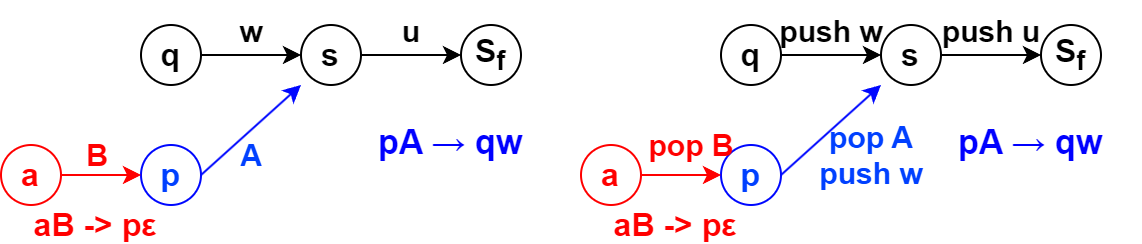

The diagram above was exported from draw.io. Its source (the exported page's mxGraphModel, read from the mxfile embedded in the PNG):
<mxGraphModel dx="965" dy="659" grid="1" gridSize="10" guides="1" tooltips="1" connect="1" arrows="1" fold="1" page="1" pageScale="1" pageWidth="827" pageHeight="1169" math="0" shadow="0">
  <root>
    <mxCell id="0" />
    <mxCell id="1" parent="0" />
    <mxCell id="mMwpd3kB2hD23WwPIFo9-4" style="edgeStyle=orthogonalEdgeStyle;rounded=0;orthogonalLoop=1;jettySize=auto;html=1;entryX=0;entryY=0.5;entryDx=0;entryDy=0;" parent="1" source="mMwpd3kB2hD23WwPIFo9-1" target="mMwpd3kB2hD23WwPIFo9-2" edge="1">
      <mxGeometry relative="1" as="geometry" />
    </mxCell>
    <mxCell id="mMwpd3kB2hD23WwPIFo9-1" value="&lt;b&gt;&lt;font style=&quot;font-size: 16px;&quot;&gt;q&lt;/font&gt;&lt;/b&gt;" style="ellipse;whiteSpace=wrap;html=1;aspect=fixed;" parent="1" vertex="1">
      <mxGeometry x="390" y="42" width="30" height="30" as="geometry" />
    </mxCell>
    <mxCell id="mMwpd3kB2hD23WwPIFo9-5" style="edgeStyle=orthogonalEdgeStyle;rounded=0;orthogonalLoop=1;jettySize=auto;html=1;entryX=0;entryY=0.5;entryDx=0;entryDy=0;" parent="1" source="mMwpd3kB2hD23WwPIFo9-2" target="mMwpd3kB2hD23WwPIFo9-3" edge="1">
      <mxGeometry relative="1" as="geometry" />
    </mxCell>
    <mxCell id="mMwpd3kB2hD23WwPIFo9-2" value="&lt;b&gt;&lt;font style=&quot;font-size: 16px;&quot;&gt;s&lt;/font&gt;&lt;/b&gt;" style="ellipse;whiteSpace=wrap;html=1;aspect=fixed;" parent="1" vertex="1">
      <mxGeometry x="470" y="42" width="30" height="30" as="geometry" />
    </mxCell>
    <mxCell id="mMwpd3kB2hD23WwPIFo9-3" value="&lt;b&gt;&lt;font style=&quot;font-size: 16px;&quot;&gt;S&lt;sub&gt;f&lt;/sub&gt;&lt;/font&gt;&lt;/b&gt;" style="ellipse;whiteSpace=wrap;html=1;aspect=fixed;" parent="1" vertex="1">
      <mxGeometry x="550" y="42" width="30" height="30" as="geometry" />
    </mxCell>
    <mxCell id="mMwpd3kB2hD23WwPIFo9-6" value="push w" style="text;html=1;align=center;verticalAlign=middle;resizable=0;points=[];autosize=1;strokeColor=none;fillColor=none;fontStyle=1;fontSize=15;" parent="1" vertex="1">
      <mxGeometry x="410" y="30" width="70" height="30" as="geometry" />
    </mxCell>
    <mxCell id="mMwpd3kB2hD23WwPIFo9-7" value="push u" style="text;html=1;align=center;verticalAlign=middle;resizable=0;points=[];autosize=1;strokeColor=none;fillColor=none;fontStyle=1;fontSize=15;" parent="1" vertex="1">
      <mxGeometry x="490" y="30" width="70" height="30" as="geometry" />
    </mxCell>
    <mxCell id="mMwpd3kB2hD23WwPIFo9-8" value="&lt;b&gt;&lt;font style=&quot;font-size: 16px;&quot;&gt;p&lt;/font&gt;&lt;/b&gt;" style="ellipse;whiteSpace=wrap;html=1;aspect=fixed;fontColor=#0040ff;strokeColor=#0008ff;" parent="1" vertex="1">
      <mxGeometry x="390" y="102" width="30" height="30" as="geometry" />
    </mxCell>
    <mxCell id="mMwpd3kB2hD23WwPIFo9-9" value="" style="endArrow=classic;html=1;rounded=0;exitX=1;exitY=0.5;exitDx=0;exitDy=0;fontColor=#0040ff;strokeColor=#0008ff;" parent="1" source="mMwpd3kB2hD23WwPIFo9-8" edge="1">
      <mxGeometry width="50" height="50" relative="1" as="geometry">
        <mxPoint x="420" y="122" as="sourcePoint" />
        <mxPoint x="470" y="72" as="targetPoint" />
      </mxGeometry>
    </mxCell>
    <mxCell id="mMwpd3kB2hD23WwPIFo9-10" value="pop A&lt;div&gt;push w&lt;/div&gt;" style="text;html=1;align=center;verticalAlign=middle;resizable=0;points=[];autosize=1;strokeColor=none;fillColor=none;fontStyle=1;fontSize=15;fontColor=#0040ff;" parent="1" vertex="1">
      <mxGeometry x="430" y="82" width="70" height="50" as="geometry" />
    </mxCell>
    <mxCell id="HvxLF_A0NFawozMyQ1yu-2" style="edgeStyle=orthogonalEdgeStyle;rounded=0;orthogonalLoop=1;jettySize=auto;html=1;entryX=0;entryY=0.5;entryDx=0;entryDy=0;fontColor=#ff0000;strokeColor=#FF0000;" edge="1" parent="1" source="HvxLF_A0NFawozMyQ1yu-1" target="mMwpd3kB2hD23WwPIFo9-8">
      <mxGeometry relative="1" as="geometry" />
    </mxCell>
    <mxCell id="HvxLF_A0NFawozMyQ1yu-1" value="&lt;b&gt;&lt;font style=&quot;font-size: 16px;&quot;&gt;a&lt;/font&gt;&lt;/b&gt;" style="ellipse;whiteSpace=wrap;html=1;aspect=fixed;fontColor=#ff0000;strokeColor=#FF0000;" vertex="1" parent="1">
      <mxGeometry x="320" y="102" width="30" height="30" as="geometry" />
    </mxCell>
    <mxCell id="HvxLF_A0NFawozMyQ1yu-3" value="pop B" style="text;html=1;align=center;verticalAlign=middle;resizable=0;points=[];autosize=1;strokeColor=none;fillColor=none;fontStyle=1;fontSize=15;fontColor=#ff0000;" vertex="1" parent="1">
      <mxGeometry x="345" y="87" width="60" height="30" as="geometry" />
    </mxCell>
    <mxCell id="HvxLF_A0NFawozMyQ1yu-4" value="aB -&amp;gt; pε" style="text;html=1;align=center;verticalAlign=middle;whiteSpace=wrap;rounded=0;fontColor=#ff0000;strokeColor=none;fontSize=16;fontStyle=1" vertex="1" parent="1">
      <mxGeometry x="325" y="132" width="85" height="20" as="geometry" />
    </mxCell>
    <mxCell id="HvxLF_A0NFawozMyQ1yu-6" value="&lt;b style=&quot;font-size: 17px;&quot;&gt;pA → qw&lt;/b&gt;" style="text;html=1;align=center;verticalAlign=middle;whiteSpace=wrap;rounded=0;fontSize=17;fontColor=#0000ff;" vertex="1" parent="1">
      <mxGeometry x="490" y="92" width="110" height="20" as="geometry" />
    </mxCell>
    <mxCell id="HvxLF_A0NFawozMyQ1yu-8" style="edgeStyle=orthogonalEdgeStyle;rounded=0;orthogonalLoop=1;jettySize=auto;html=1;entryX=0;entryY=0.5;entryDx=0;entryDy=0;" edge="1" source="HvxLF_A0NFawozMyQ1yu-9" target="HvxLF_A0NFawozMyQ1yu-11" parent="1">
      <mxGeometry relative="1" as="geometry" />
    </mxCell>
    <mxCell id="HvxLF_A0NFawozMyQ1yu-9" value="&lt;b&gt;&lt;font style=&quot;font-size: 16px;&quot;&gt;q&lt;/font&gt;&lt;/b&gt;" style="ellipse;whiteSpace=wrap;html=1;aspect=fixed;" vertex="1" parent="1">
      <mxGeometry x="100" y="42" width="30" height="30" as="geometry" />
    </mxCell>
    <mxCell id="HvxLF_A0NFawozMyQ1yu-10" style="edgeStyle=orthogonalEdgeStyle;rounded=0;orthogonalLoop=1;jettySize=auto;html=1;entryX=0;entryY=0.5;entryDx=0;entryDy=0;" edge="1" source="HvxLF_A0NFawozMyQ1yu-11" target="HvxLF_A0NFawozMyQ1yu-12" parent="1">
      <mxGeometry relative="1" as="geometry" />
    </mxCell>
    <mxCell id="HvxLF_A0NFawozMyQ1yu-11" value="&lt;b&gt;&lt;font style=&quot;font-size: 16px;&quot;&gt;s&lt;/font&gt;&lt;/b&gt;" style="ellipse;whiteSpace=wrap;html=1;aspect=fixed;" vertex="1" parent="1">
      <mxGeometry x="180" y="42" width="30" height="30" as="geometry" />
    </mxCell>
    <mxCell id="HvxLF_A0NFawozMyQ1yu-12" value="&lt;b&gt;&lt;font style=&quot;font-size: 16px;&quot;&gt;S&lt;sub&gt;f&lt;/sub&gt;&lt;/font&gt;&lt;/b&gt;" style="ellipse;whiteSpace=wrap;html=1;aspect=fixed;" vertex="1" parent="1">
      <mxGeometry x="260" y="42" width="30" height="30" as="geometry" />
    </mxCell>
    <mxCell id="HvxLF_A0NFawozMyQ1yu-13" value="w" style="text;html=1;align=center;verticalAlign=middle;resizable=0;points=[];autosize=1;strokeColor=none;fillColor=none;fontStyle=1;fontSize=15;" vertex="1" parent="1">
      <mxGeometry x="140" y="30" width="30" height="30" as="geometry" />
    </mxCell>
    <mxCell id="HvxLF_A0NFawozMyQ1yu-14" value="u" style="text;html=1;align=center;verticalAlign=middle;resizable=0;points=[];autosize=1;strokeColor=none;fillColor=none;fontStyle=1;fontSize=15;" vertex="1" parent="1">
      <mxGeometry x="220" y="30" width="30" height="30" as="geometry" />
    </mxCell>
    <mxCell id="HvxLF_A0NFawozMyQ1yu-15" value="&lt;b&gt;&lt;font style=&quot;font-size: 16px;&quot;&gt;p&lt;/font&gt;&lt;/b&gt;" style="ellipse;whiteSpace=wrap;html=1;aspect=fixed;fontColor=#0040ff;strokeColor=#0008ff;" vertex="1" parent="1">
      <mxGeometry x="100" y="102" width="30" height="30" as="geometry" />
    </mxCell>
    <mxCell id="HvxLF_A0NFawozMyQ1yu-16" value="" style="endArrow=classic;html=1;rounded=0;exitX=1;exitY=0.5;exitDx=0;exitDy=0;fontColor=#0040ff;strokeColor=#0008ff;" edge="1" source="HvxLF_A0NFawozMyQ1yu-15" parent="1">
      <mxGeometry width="50" height="50" relative="1" as="geometry">
        <mxPoint x="130" y="122" as="sourcePoint" />
        <mxPoint x="180" y="72" as="targetPoint" />
      </mxGeometry>
    </mxCell>
    <mxCell id="HvxLF_A0NFawozMyQ1yu-17" value="A" style="text;html=1;align=center;verticalAlign=middle;resizable=0;points=[];autosize=1;strokeColor=none;fillColor=none;fontStyle=1;fontSize=15;fontColor=#0040ff;" vertex="1" parent="1">
      <mxGeometry x="140" y="92" width="30" height="30" as="geometry" />
    </mxCell>
    <mxCell id="HvxLF_A0NFawozMyQ1yu-18" style="edgeStyle=orthogonalEdgeStyle;rounded=0;orthogonalLoop=1;jettySize=auto;html=1;entryX=0;entryY=0.5;entryDx=0;entryDy=0;fontColor=#ff0000;strokeColor=#FF0000;" edge="1" source="HvxLF_A0NFawozMyQ1yu-19" target="HvxLF_A0NFawozMyQ1yu-15" parent="1">
      <mxGeometry relative="1" as="geometry" />
    </mxCell>
    <mxCell id="HvxLF_A0NFawozMyQ1yu-19" value="&lt;b&gt;&lt;font style=&quot;font-size: 16px;&quot;&gt;a&lt;/font&gt;&lt;/b&gt;" style="ellipse;whiteSpace=wrap;html=1;aspect=fixed;fontColor=#ff0000;strokeColor=#FF0000;" vertex="1" parent="1">
      <mxGeometry x="30" y="102" width="30" height="30" as="geometry" />
    </mxCell>
    <mxCell id="HvxLF_A0NFawozMyQ1yu-20" value="B" style="text;html=1;align=center;verticalAlign=middle;resizable=0;points=[];autosize=1;strokeColor=none;fillColor=none;fontStyle=1;fontSize=15;fontColor=#ff0000;" vertex="1" parent="1">
      <mxGeometry x="62.5" y="92" width="30" height="30" as="geometry" />
    </mxCell>
    <mxCell id="HvxLF_A0NFawozMyQ1yu-21" value="aB -&amp;gt; pε" style="text;html=1;align=center;verticalAlign=middle;whiteSpace=wrap;rounded=0;fontColor=#ff0000;strokeColor=none;fontSize=16;fontStyle=1" vertex="1" parent="1">
      <mxGeometry x="35" y="132" width="85" height="20" as="geometry" />
    </mxCell>
    <mxCell id="HvxLF_A0NFawozMyQ1yu-22" value="&lt;b style=&quot;font-size: 17px;&quot;&gt;pA → qw&lt;/b&gt;" style="text;html=1;align=center;verticalAlign=middle;whiteSpace=wrap;rounded=0;fontSize=17;fontColor=#0000ff;" vertex="1" parent="1">
      <mxGeometry x="200" y="92" width="110" height="20" as="geometry" />
    </mxCell>
  </root>
</mxGraphModel>